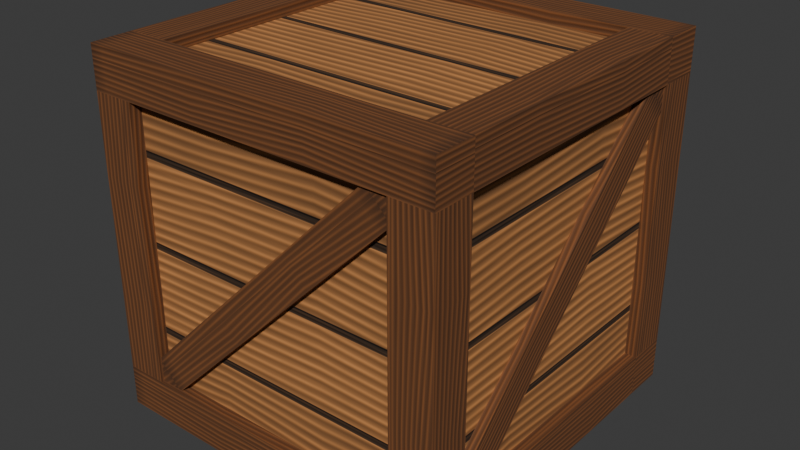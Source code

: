 # Source: crate.blend  (saved by Blender 5.2.44; exported with 4.5.12 LTS)
import bpy
from mathutils import Matrix  # noqa: F401  (used for matrix-valued properties, if any)

bpy.ops.wm.read_factory_settings(use_empty=True)
scene = bpy.context.scene
scene.name = 'Scene'

# ---- collections
col_collection = bpy.data.collections.new('Collection'); scene.collection.children.link(col_collection)

# ---- images (referenced by path relative to the original .blend; pixels are not part of the script)
import os
ASSET_DIR = os.environ.get("B2B_ASSET_DIR", "")  # directory of the original .blend (textures are referenced by path, not embedded)
HERE = os.path.dirname(os.path.abspath(__file__))  # packed textures are extracted next to this script under _unpacked/

def load_image(name, relpath, width, height, colorspace="sRGB"):
    """Load a texture the original file referenced (path relative to the .blend, or extracted next to this script)."""
    p = next((c for c in (os.path.join(HERE, relpath), os.path.join(ASSET_DIR, relpath)) if relpath and os.path.exists(c)), "")
    if p:
        img = bpy.data.images.load(p, check_existing=True)
        img.name = name
    else:  # same state as the original file: an image datablock whose file is absent (Cycles renders it pink)
        img = bpy.data.images.new(name, width, height)
        img.source = "FILE"
        img.filepath = "//" + (relpath or name)
    img.colorspace_settings.name = colorspace
    return img
img_crate_basecolor = load_image('crate_basecolor', '_unpacked/crate_basecolor.a16b500d.png', 1024, 1024, 'sRGB')
img_crate_normal = load_image('crate_normal', '_unpacked/crate_normal.94836e50.png', 1024, 1024, 'Non-Color')

# ---- materials (node trees are filled in below, after node groups)
mat_crate_wood_1k = bpy.data.materials.new('crate_wood_1K')

# ---- material node trees
mat_crate_wood_1k.use_nodes = True; mat_crate_wood_1k.node_tree.nodes.clear()
_N = mat_crate_wood_1k.node_tree.nodes; _L = mat_crate_wood_1k.node_tree.links
n0 = _N.new('ShaderNodeBsdfPrincipled'); n0.name = 'Principled BSDF'; n0.location = (-200, 100)
n0.inputs[2].default_value = 0.85
n0.inputs[10].default_value = 0.005
n1 = _N.new('ShaderNodeOutputMaterial'); n1.name = 'Material Output'; n1.location = (200, 100)
n2 = _N.new('ShaderNodeTexImage'); n2.name = 'Image Texture'; n2.location = (0, 0)
n2.image = img_crate_basecolor
n3 = _N.new('ShaderNodeTexImage'); n3.name = 'Image Texture.001'; n3.location = (0, 0)
n3.image = img_crate_normal
n4 = _N.new('ShaderNodeNormalMap'); n4.name = 'Normal Map'; n4.location = (0, 0)
n4.width = 160
_L.new(n0.outputs[0], n1.inputs[0])
_L.new(n2.outputs[0], n0.inputs[0])
_L.new(n3.outputs[0], n4.inputs[1])
_L.new(n4.outputs[0], n0.inputs[5])
n1.is_active_output = True

# ---- world
world_world = bpy.data.worlds.new('World'); scene.world = world_world
world_world.use_nodes = True; world_world.node_tree.nodes.clear()
_N = world_world.node_tree.nodes; _L = world_world.node_tree.links
n0 = _N.new('ShaderNodeOutputWorld'); n0.name = 'World Output'; n0.location = (200, 100)
n1 = _N.new('ShaderNodeBackground'); n1.name = 'Background'; n1.location = (-200, 100)
n1.inputs[0].default_value = (0.05088, 0.05088, 0.05088, 1.0)
_L.new(n1.outputs[0], n0.inputs[0])
n0.is_active_output = True
world_world.color = (0.05088, 0.05088, 0.05088)
world_world.sun_shadow_jitter_overblur = 0.0

# ---- meshes
me_crate = bpy.data.meshes.new('crate')
me_crate.from_pydata([(-0.28, -0.28, 0.02), (-0.28, -0.28, 0.58), (-0.28, 0.28, 0.02), (-0.28, 0.28, 0.58), (0.28, -0.28, 0.02), (0.28, -0.28, 0.58), (0.28, 0.28, 0.02), (0.28, 0.28, 0.58), (-0.3, -0.3, 2.608e-08), (-0.3, -0.3, 0.07), (-0.3, -0.23, 2.608e-08), (-0.3, -0.23, 0.07), (0.3, -0.3, 2.608e-08), (0.3, -0.3, 0.07), (0.3, -0.23, 2.608e-08), (0.3, -0.23, 0.07), (-0.3, -0.3, 0.53), (-0.3, -0.3, 0.6), (-0.3, -0.23, 0.53), (-0.3, -0.23, 0.6), (0.3, -0.3, 0.53), (0.3, -0.3, 0.6), (0.3, -0.23, 0.53), (0.3, -0.23, 0.6), (-0.3, 0.23, 2.608e-08), (-0.3, 0.23, 0.07), (-0.3, 0.3, 2.608e-08), (-0.3, 0.3, 0.07), (0.3, 0.23, 2.608e-08), (0.3, 0.23, 0.07), (0.3, 0.3, 2.608e-08), (0.3, 0.3, 0.07), (-0.3, 0.23, 0.53), (-0.3, 0.23, 0.6), (-0.3, 0.3, 0.53), (-0.3, 0.3, 0.6), (0.3, 0.23, 0.53), (0.3, 0.23, 0.6), (0.3, 0.3, 0.53), (0.3, 0.3, 0.6), (-0.3, -0.23, 2.608e-08), (-0.23, -0.23, 2.608e-08), (-0.3, -0.23, 0.07), (-0.23, -0.23, 0.07), (-0.3, 0.23, 2.608e-08), (-0.23, 0.23, 2.608e-08), (-0.3, 0.23, 0.07), (-0.23, 0.23, 0.07), (0.23, -0.23, 2.608e-08), (0.3, -0.23, 2.608e-08), (0.23, -0.23, 0.07), (0.3, -0.23, 0.07), (0.23, 0.23, 2.608e-08), (0.3, 0.23, 2.608e-08), (0.23, 0.23, 0.07), (0.3, 0.23, 0.07), (-0.3, -0.23, 0.53), (-0.23, -0.23, 0.53), (-0.3, -0.23, 0.6), (-0.23, -0.23, 0.6), (-0.3, 0.23, 0.53), (-0.23, 0.23, 0.53), (-0.3, 0.23, 0.6), (-0.23, 0.23, 0.6), (0.23, -0.23, 0.53), (0.3, -0.23, 0.53), (0.23, -0.23, 0.6), (0.3, -0.23, 0.6), (0.23, 0.23, 0.53), (0.3, 0.23, 0.53), (0.23, 0.23, 0.6), (0.3, 0.23, 0.6), (-0.3, -0.3, 0.07), (-0.3, -0.23, 0.07), (-0.23, -0.3, 0.07), (-0.23, -0.23, 0.07), (-0.3, -0.3, 0.53), (-0.3, -0.23, 0.53), (-0.23, -0.3, 0.53), (-0.23, -0.23, 0.53), (-0.3, 0.23, 0.07), (-0.3, 0.3, 0.07), (-0.23, 0.23, 0.07), (-0.23, 0.3, 0.07), (-0.3, 0.23, 0.53), (-0.3, 0.3, 0.53), (-0.23, 0.23, 0.53), (-0.23, 0.3, 0.53), (0.23, -0.3, 0.07), (0.23, -0.23, 0.07), (0.3, -0.3, 0.07), (0.3, -0.23, 0.07), (0.23, -0.3, 0.53), (0.23, -0.23, 0.53), (0.3, -0.3, 0.53), (0.3, -0.23, 0.53), (0.23, 0.23, 0.07), (0.23, 0.3, 0.07), (0.3, 0.23, 0.07), (0.3, 0.3, 0.07), (0.23, 0.23, 0.53), (0.23, 0.3, 0.53), (0.3, 0.23, 0.53), (0.3, 0.3, 0.53), (0.28, -0.2088, 0.04879), (0.295, -0.2088, 0.04879), (0.28, -0.2512, 0.09121), (0.295, -0.2512, 0.09121), (0.28, 0.2512, 0.5088), (0.295, 0.2512, 0.5088), (0.28, 0.2088, 0.5512), (0.295, 0.2088, 0.5512), (-0.28, 0.2088, 0.04879), (-0.295, 0.2088, 0.04879), (-0.28, 0.2512, 0.09121), (-0.295, 0.2512, 0.09121), (-0.28, -0.2512, 0.5088), (-0.295, -0.2512, 0.5088), (-0.28, -0.2088, 0.5512), (-0.295, -0.2088, 0.5512), (0.2088, 0.28, 0.04879), (0.2088, 0.295, 0.04879), (0.2512, 0.28, 0.09121), (0.2512, 0.295, 0.09121), (-0.2512, 0.28, 0.5088), (-0.2512, 0.295, 0.5088), (-0.2088, 0.28, 0.5512), (-0.2088, 0.295, 0.5512), (-0.2088, -0.28, 0.04879), (-0.2088, -0.295, 0.04879), (-0.2512, -0.28, 0.09121), (-0.2512, -0.295, 0.09121), (0.2512, -0.28, 0.5088), (0.2512, -0.295, 0.5088), (0.2088, -0.28, 0.5512), (0.2088, -0.295, 0.5512)], [], [(1, 2, 0), (6, 5, 4), (4, 1, 0), (3, 6, 2), (2, 4, 0), (5, 3, 1), (9, 10, 8), (14, 13, 12), (12, 9, 8), (11, 14, 10), (10, 12, 8), (13, 11, 9), (17, 18, 16), (22, 21, 20), (20, 17, 16), (19, 22, 18), (18, 20, 16), (21, 19, 17), (25, 26, 24), (30, 29, 28), (28, 25, 24), (27, 30, 26), (26, 28, 24), (29, 27, 25), (33, 34, 32), (38, 37, 36), (36, 33, 32), (35, 38, 34), (34, 36, 32), (37, 35, 33), (41, 42, 40), (46, 45, 44), (44, 41, 40), (43, 46, 42), (42, 44, 40), (45, 43, 41), (49, 50, 48), (54, 53, 52), (52, 49, 48), (51, 54, 50), (50, 52, 48), (53, 51, 49), (57, 58, 56), (62, 61, 60), (60, 57, 56), (59, 62, 58), (58, 60, 56), (61, 59, 57), (65, 66, 64), (70, 69, 68), (68, 65, 64), (67, 70, 66), (66, 68, 64), (69, 67, 65), (73, 74, 72), (78, 77, 76), (76, 73, 72), (75, 78, 74), (74, 76, 72), (77, 75, 73), (81, 82, 80), (86, 85, 84), (84, 81, 80), (83, 86, 82), (82, 84, 80), (85, 83, 81), (89, 90, 88), (94, 93, 92), (92, 89, 88), (91, 94, 90), (90, 92, 88), (93, 91, 89), (97, 98, 96), (102, 101, 100), (100, 97, 96), (99, 102, 98), (98, 100, 96), (101, 99, 97), (105, 106, 104), (110, 109, 108), (108, 105, 104), (107, 110, 106), (104, 110, 108), (109, 107, 105), (113, 114, 112), (118, 117, 116), (116, 113, 112), (115, 118, 114), (112, 118, 116), (117, 115, 113), (121, 122, 120), (126, 125, 124), (124, 121, 120), (123, 126, 122), (120, 126, 124), (125, 123, 121), (129, 130, 128), (134, 133, 132), (132, 129, 128), (131, 134, 130), (128, 134, 132), (133, 131, 129), (1, 3, 2), (6, 7, 5), (4, 5, 1), (3, 7, 6), (2, 6, 4), (5, 7, 3), (9, 11, 10), (14, 15, 13), (12, 13, 9), (11, 15, 14), (10, 14, 12), (13, 15, 11), (17, 19, 18), (22, 23, 21), (20, 21, 17), (19, 23, 22), (18, 22, 20), (21, 23, 19), (25, 27, 26), (30, 31, 29), (28, 29, 25), (27, 31, 30), (26, 30, 28), (29, 31, 27), (33, 35, 34), (38, 39, 37), (36, 37, 33), (35, 39, 38), (34, 38, 36), (37, 39, 35), (41, 43, 42), (46, 47, 45), (44, 45, 41), (43, 47, 46), (42, 46, 44), (45, 47, 43), (49, 51, 50), (54, 55, 53), (52, 53, 49), (51, 55, 54), (50, 54, 52), (53, 55, 51), (57, 59, 58), (62, 63, 61), (60, 61, 57), (59, 63, 62), (58, 62, 60), (61, 63, 59), (65, 67, 66), (70, 71, 69), (68, 69, 65), (67, 71, 70), (66, 70, 68), (69, 71, 67), (73, 75, 74), (78, 79, 77), (76, 77, 73), (75, 79, 78), (74, 78, 76), (77, 79, 75), (81, 83, 82), (86, 87, 85), (84, 85, 81), (83, 87, 86), (82, 86, 84), (85, 87, 83), (89, 91, 90), (94, 95, 93), (92, 93, 89), (91, 95, 94), (90, 94, 92), (93, 95, 91), (97, 99, 98), (102, 103, 101), (100, 101, 97), (99, 103, 102), (98, 102, 100), (101, 103, 99), (105, 107, 106), (110, 111, 109), (108, 109, 105), (107, 111, 110), (104, 106, 110), (109, 111, 107), (113, 115, 114), (118, 119, 117), (116, 117, 113), (115, 119, 118), (112, 114, 118), (117, 119, 115), (121, 123, 122), (126, 127, 125), (124, 125, 121), (123, 127, 126), (120, 122, 126), (125, 127, 123), (129, 131, 130), (134, 135, 133), (132, 133, 129), (131, 135, 134), (128, 130, 134), (133, 135, 131)])
_uv = me_crate.uv_layers.new(name='UVMap')
_uv.uv.foreach_set('vector', [0.01, 0.99, 0.99, 0.51, 0.01, 0.51, 0.99, 0.51, 0.01, 0.99, 0.01, 0.51, 0.99, 0.51, 0.01, 0.99, 0.01, 0.51, 0.01, 0.99, 0.99, 0.51, 0.01, 0.51, 0.01, 0.99, 0.99, 0.51, 0.01, 0.51, 0.99, 0.51, 0.01, 0.99, 0.01, 0.51, 0.4417, 0.4104, 0.5583, 0.2937, 0.4417, 0.2937, 0.5583, 0.2937, 0.4417, 0.4104, 0.4417, 0.2937, 1.0, 0.2937, 0.0, 0.4104, 0.0, 0.2937, 0.0, 0.4104, 1.0, 0.2937, 0.0, 0.2937, 0.0, 0.4104, 1.0, 0.2937, 0.0, 0.2937, 1.0, 0.2937, 0.0, 0.4104, 0.0, 0.2937, 0.4417, 0.4114, 0.5583, 0.2947, 0.4417, 0.2947, 0.5583, 0.2947, 0.4417, 0.4114, 0.4417, 0.2947, 1.0, 0.2947, 0.0, 0.4114, 0.0, 0.2947, 0.0, 0.4114, 1.0, 0.2947, 0.0, 0.2947, 0.0, 0.4114, 1.0, 0.2947, 0.0, 0.2947, 1.0, 0.2947, 0.0, 0.4114, 0.0, 0.2947, 0.4417, 0.3119, 0.5583, 0.1952, 0.4417, 0.1952, 0.5583, 0.1952, 0.4417, 0.3119, 0.4417, 0.1952, 1.0, 0.1952, 0.0, 0.3119, 0.0, 0.1952, 0.0, 0.3119, 1.0, 0.1952, 0.0, 0.1952, 0.0, 0.3119, 1.0, 0.1952, 0.0, 0.1952, 1.0, 0.1952, 0.0, 0.3119, 0.0, 0.1952, 0.4417, 0.2338, 0.5583, 0.1172, 0.4417, 0.1172, 0.5583, 0.1172, 0.4417, 0.2338, 0.4417, 0.1172, 1.0, 0.1172, 0.0, 0.2338, 0.0, 0.1172, 0.0, 0.2338, 1.0, 0.1172, 0.0, 0.1172, 0.0, 0.2338, 1.0, 0.1172, 0.0, 0.1172, 1.0, 0.1172, 0.0, 0.2338, 0.0, 0.1172, 0.4417, 0.155, 0.5583, 0.03834, 0.4417, 0.03834, 0.5583, 0.03834, 0.4417, 0.155, 0.4417, 0.03834, 0.8833, 0.03834, 0.1167, 0.155, 0.1167, 0.03834, 0.1167, 0.155, 0.8833, 0.03834, 0.1167, 0.03834, 0.1167, 0.155, 0.8833, 0.03834, 0.1167, 0.03834, 0.8833, 0.03834, 0.1167, 0.155, 0.1167, 0.03834, 0.4417, 0.267, 0.5583, 0.1503, 0.4417, 0.1503, 0.5583, 0.1503, 0.4417, 0.267, 0.4417, 0.1503, 0.8833, 0.1503, 0.1167, 0.267, 0.1167, 0.1503, 0.1167, 0.267, 0.8833, 0.1503, 0.1167, 0.1503, 0.1167, 0.267, 0.8833, 0.1503, 0.1167, 0.1503, 0.8833, 0.1503, 0.1167, 0.267, 0.1167, 0.1503, 0.4417, 0.2755, 0.5583, 0.1589, 0.4417, 0.1589, 0.5583, 0.1589, 0.4417, 0.2755, 0.4417, 0.1589, 0.8833, 0.1589, 0.1167, 0.2755, 0.1167, 0.1589, 0.1167, 0.2755, 0.8833, 0.1589, 0.1167, 0.1589, 0.1167, 0.2755, 0.8833, 0.1589, 0.1167, 0.1589, 0.8833, 0.1589, 0.1167, 0.2755, 0.1167, 0.1589, 0.4417, 0.1521, 0.5583, 0.03539, 0.4417, 0.03539, 0.5583, 0.03539, 0.4417, 0.1521, 0.4417, 0.03539, 0.8833, 0.03539, 0.1167, 0.1521, 0.1167, 0.03539, 0.1167, 0.1521, 0.8833, 0.03539, 0.1167, 0.03539, 0.1167, 0.1521, 0.8833, 0.03539, 0.1167, 0.03539, 0.8833, 0.03539, 0.1167, 0.1521, 0.1167, 0.03539, 0.4417, 0.1532, 0.5583, 0.03658, 0.4417, 0.03658, 0.5583, 0.03658, 0.4417, 0.1532, 0.4417, 0.03658, 0.8833, 0.03658, 0.1167, 0.1532, 0.1167, 0.03658, 0.1167, 0.1532, 0.8833, 0.03658, 0.1167, 0.03658, 0.1167, 0.1532, 0.8833, 0.03658, 0.1167, 0.03658, 0.8833, 0.03658, 0.1167, 0.1532, 0.1167, 0.03658, 0.4417, 0.4764, 0.5583, 0.3597, 0.4417, 0.3597, 0.5583, 0.3597, 0.4417, 0.4764, 0.4417, 0.3597, 0.8833, 0.3597, 0.1167, 0.4764, 0.1167, 0.3597, 0.1167, 0.4764, 0.8833, 0.3597, 0.1167, 0.3597, 0.1167, 0.4764, 0.8833, 0.3597, 0.1167, 0.3597, 0.8833, 0.3597, 0.1167, 0.4764, 0.1167, 0.3597, 0.4417, 0.3585, 0.5583, 0.2418, 0.4417, 0.2418, 0.5583, 0.2418, 0.4417, 0.3585, 0.4417, 0.2418, 0.8833, 0.2418, 0.1167, 0.3585, 0.1167, 0.2418, 0.1167, 0.3585, 0.8833, 0.2418, 0.1167, 0.2418, 0.1167, 0.3585, 0.8833, 0.2418, 0.1167, 0.2418, 0.8833, 0.2418, 0.1167, 0.3585, 0.1167, 0.2418, 0.4417, 0.2164, 0.5583, 0.09973, 0.4417, 0.09973, 0.5583, 0.09973, 0.4417, 0.2164, 0.4417, 0.09973, 0.8833, 0.09973, 0.1167, 0.2164, 0.1167, 0.09973, 0.1167, 0.2164, 0.8833, 0.09973, 0.1167, 0.09973, 0.1167, 0.2164, 0.8833, 0.09973, 0.1167, 0.09973, 0.8833, 0.09973, 0.1167, 0.2164, 0.1167, 0.09973, 0.45, 0.1929, 0.55, 0.1679, 0.45, 0.1679, 0.55, 0.1679, 0.45, 0.1929, 0.45, 0.1679, 1.042, 0.1679, -0.04212, 0.1929, -0.04212, 0.1679, -0.04212, 0.1929, 1.042, 0.1679, -0.04212, 0.1679, -0.04212, 0.1679, 1.042, 0.2679, 1.042, 0.1679, 1.042, 0.1679, -0.04212, 0.2679, -0.04212, 0.1679, 0.45, 0.3762, 0.55, 0.3512, 0.45, 0.3512, 0.55, 0.3512, 0.45, 0.3762, 0.45, 0.3512, 1.042, 0.3512, -0.04212, 0.3762, -0.04212, 0.3512, -0.04212, 0.3762, 1.042, 0.3512, -0.04212, 0.3512, -0.04212, 0.3512, 1.042, 0.4512, 1.042, 0.3512, 1.042, 0.3512, -0.04212, 0.4512, -0.04212, 0.3512, 0.45, 0.3502, 0.55, 0.3252, 0.45, 0.3252, 0.55, 0.3252, 0.45, 0.3502, 0.45, 0.3252, 1.042, 0.3252, -0.04212, 0.3502, -0.04212, 0.3252, -0.04212, 0.3502, 1.042, 0.3252, -0.04212, 0.3252, -0.04212, 0.3252, 1.042, 0.4252, 1.042, 0.3252, 1.042, 0.3252, -0.04212, 0.4252, -0.04212, 0.3252, 0.45, 0.332, 0.55, 0.307, 0.45, 0.307, 0.55, 0.307, 0.45, 0.332, 0.45, 0.307, 1.042, 0.307, -0.04212, 0.332, -0.04212, 0.307, -0.04212, 0.332, 1.042, 0.307, -0.04212, 0.307, -0.04212, 0.307, 1.042, 0.407, 1.042, 0.307, 1.042, 0.307, -0.04212, 0.407, -0.04212, 0.307, 0.01, 0.99, 0.99, 0.99, 0.99, 0.51, 0.99, 0.51, 0.99, 0.99, 0.01, 0.99, 0.99, 0.51, 0.99, 0.99, 0.01, 0.99, 0.01, 0.99, 0.99, 0.99, 0.99, 0.51, 0.01, 0.99, 0.99, 0.99, 0.99, 0.51, 0.99, 0.51, 0.99, 0.99, 0.01, 0.99, 0.4417, 0.4104, 0.5583, 0.4104, 0.5583, 0.2937, 0.5583, 0.2937, 0.5583, 0.4104, 0.4417, 0.4104, 1.0, 0.2937, 1.0, 0.4104, 0.0, 0.4104, 0.0, 0.4104, 1.0, 0.4104, 1.0, 0.2937, 0.0, 0.4104, 1.0, 0.4104, 1.0, 0.2937, 1.0, 0.2937, 1.0, 0.4104, 0.0, 0.4104, 0.4417, 0.4114, 0.5583, 0.4114, 0.5583, 0.2947, 0.5583, 0.2947, 0.5583, 0.4114, 0.4417, 0.4114, 1.0, 0.2947, 1.0, 0.4114, 0.0, 0.4114, 0.0, 0.4114, 1.0, 0.4114, 1.0, 0.2947, 0.0, 0.4114, 1.0, 0.4114, 1.0, 0.2947, 1.0, 0.2947, 1.0, 0.4114, 0.0, 0.4114, 0.4417, 0.3119, 0.5583, 0.3119, 0.5583, 0.1952, 0.5583, 0.1952, 0.5583, 0.3119, 0.4417, 0.3119, 1.0, 0.1952, 1.0, 0.3119, 0.0, 0.3119, 0.0, 0.3119, 1.0, 0.3119, 1.0, 0.1952, 0.0, 0.3119, 1.0, 0.3119, 1.0, 0.1952, 1.0, 0.1952, 1.0, 0.3119, 0.0, 0.3119, 0.4417, 0.2338, 0.5583, 0.2338, 0.5583, 0.1172, 0.5583, 0.1172, 0.5583, 0.2338, 0.4417, 0.2338, 1.0, 0.1172, 1.0, 0.2338, 0.0, 0.2338, 0.0, 0.2338, 1.0, 0.2338, 1.0, 0.1172, 0.0, 0.2338, 1.0, 0.2338, 1.0, 0.1172, 1.0, 0.1172, 1.0, 0.2338, 0.0, 0.2338, 0.4417, 0.155, 0.5583, 0.155, 0.5583, 0.03834, 0.5583, 0.03834, 0.5583, 0.155, 0.4417, 0.155, 0.8833, 0.03834, 0.8833, 0.155, 0.1167, 0.155, 0.1167, 0.155, 0.8833, 0.155, 0.8833, 0.03834, 0.1167, 0.155, 0.8833, 0.155, 0.8833, 0.03834, 0.8833, 0.03834, 0.8833, 0.155, 0.1167, 0.155, 0.4417, 0.267, 0.5583, 0.267, 0.5583, 0.1503, 0.5583, 0.1503, 0.5583, 0.267, 0.4417, 0.267, 0.8833, 0.1503, 0.8833, 0.267, 0.1167, 0.267, 0.1167, 0.267, 0.8833, 0.267, 0.8833, 0.1503, 0.1167, 0.267, 0.8833, 0.267, 0.8833, 0.1503, 0.8833, 0.1503, 0.8833, 0.267, 0.1167, 0.267, 0.4417, 0.2755, 0.5583, 0.2755, 0.5583, 0.1589, 0.5583, 0.1589, 0.5583, 0.2755, 0.4417, 0.2755, 0.8833, 0.1589, 0.8833, 0.2755, 0.1167, 0.2755, 0.1167, 0.2755, 0.8833, 0.2755, 0.8833, 0.1589, 0.1167, 0.2755, 0.8833, 0.2755, 0.8833, 0.1589, 0.8833, 0.1589, 0.8833, 0.2755, 0.1167, 0.2755, 0.4417, 0.1521, 0.5583, 0.1521, 0.5583, 0.03539, 0.5583, 0.03539, 0.5583, 0.1521, 0.4417, 0.1521, 0.8833, 0.03539, 0.8833, 0.1521, 0.1167, 0.1521, 0.1167, 0.1521, 0.8833, 0.1521, 0.8833, 0.03539, 0.1167, 0.1521, 0.8833, 0.1521, 0.8833, 0.03539, 0.8833, 0.03539, 0.8833, 0.1521, 0.1167, 0.1521, 0.4417, 0.1532, 0.5583, 0.1532, 0.5583, 0.03658, 0.5583, 0.03658, 0.5583, 0.1532, 0.4417, 0.1532, 0.8833, 0.03658, 0.8833, 0.1532, 0.1167, 0.1532, 0.1167, 0.1532, 0.8833, 0.1532, 0.8833, 0.03658, 0.1167, 0.1532, 0.8833, 0.1532, 0.8833, 0.03658, 0.8833, 0.03658, 0.8833, 0.1532, 0.1167, 0.1532, 0.4417, 0.4764, 0.5583, 0.4764, 0.5583, 0.3597, 0.5583, 0.3597, 0.5583, 0.4764, 0.4417, 0.4764, 0.8833, 0.3597, 0.8833, 0.4764, 0.1167, 0.4764, 0.1167, 0.4764, 0.8833, 0.4764, 0.8833, 0.3597, 0.1167, 0.4764, 0.8833, 0.4764, 0.8833, 0.3597, 0.8833, 0.3597, 0.8833, 0.4764, 0.1167, 0.4764, 0.4417, 0.3585, 0.5583, 0.3585, 0.5583, 0.2418, 0.5583, 0.2418, 0.5583, 0.3585, 0.4417, 0.3585, 0.8833, 0.2418, 0.8833, 0.3585, 0.1167, 0.3585, 0.1167, 0.3585, 0.8833, 0.3585, 0.8833, 0.2418, 0.1167, 0.3585, 0.8833, 0.3585, 0.8833, 0.2418, 0.8833, 0.2418, 0.8833, 0.3585, 0.1167, 0.3585, 0.4417, 0.2164, 0.5583, 0.2164, 0.5583, 0.09973, 0.5583, 0.09973, 0.5583, 0.2164, 0.4417, 0.2164, 0.8833, 0.09973, 0.8833, 0.2164, 0.1167, 0.2164, 0.1167, 0.2164, 0.8833, 0.2164, 0.8833, 0.09973, 0.1167, 0.2164, 0.8833, 0.2164, 0.8833, 0.09973, 0.8833, 0.09973, 0.8833, 0.2164, 0.1167, 0.2164, 0.45, 0.1929, 0.55, 0.1929, 0.55, 0.1679, 0.55, 0.1679, 0.55, 0.1929, 0.45, 0.1929, 1.042, 0.1679, 1.042, 0.1929, -0.04212, 0.1929, -0.04212, 0.1929, 1.042, 0.1929, 1.042, 0.1679, -0.04212, 0.1679, -0.04212, 0.2679, 1.042, 0.2679, 1.042, 0.1679, 1.042, 0.2679, -0.04212, 0.2679, 0.45, 0.3762, 0.55, 0.3762, 0.55, 0.3512, 0.55, 0.3512, 0.55, 0.3762, 0.45, 0.3762, 1.042, 0.3512, 1.042, 0.3762, -0.04212, 0.3762, -0.04212, 0.3762, 1.042, 0.3762, 1.042, 0.3512, -0.04212, 0.3512, -0.04212, 0.4512, 1.042, 0.4512, 1.042, 0.3512, 1.042, 0.4512, -0.04212, 0.4512, 0.45, 0.3502, 0.55, 0.3502, 0.55, 0.3252, 0.55, 0.3252, 0.55, 0.3502, 0.45, 0.3502, 1.042, 0.3252, 1.042, 0.3502, -0.04212, 0.3502, -0.04212, 0.3502, 1.042, 0.3502, 1.042, 0.3252, -0.04212, 0.3252, -0.04212, 0.4252, 1.042, 0.4252, 1.042, 0.3252, 1.042, 0.4252, -0.04212, 0.4252, 0.45, 0.332, 0.55, 0.332, 0.55, 0.307, 0.55, 0.307, 0.55, 0.332, 0.45, 0.332, 1.042, 0.307, 1.042, 0.332, -0.04212, 0.332, -0.04212, 0.332, 1.042, 0.332, 1.042, 0.307, -0.04212, 0.307, -0.04212, 0.407, 1.042, 0.407, 1.042, 0.307, 1.042, 0.407, -0.04212, 0.407])
me_crate.materials.append(mat_crate_wood_1k)
me_crate.update()

# ---- objects
ob_crate = bpy.data.objects.new('crate', me_crate)

# ---- transforms, parenting, visibility, modifiers, constraints
ob_crate.location = (0.0, 0.0, 0.0)

# ---- collection membership
scene.collection.objects.link(ob_crate)

# ---- scene / render settings (as saved in the file)
scene.frame_start = 1; scene.frame_end = 250; scene.frame_set(1)
scene.render.engine = 'BLENDER_EEVEE_NEXT'
scene.render.bake_bias = 0.0
scene.render.bake_samples = 0
scene.render.compositor_device = 'GPU'
scene.eevee.use_volume_custom_range = False
scene.eevee.fast_gi_thickness_near = 0.1
scene.eevee.fast_gi_thickness_far = 0.0
scene.eevee.ray_tracing_options.screen_trace_thickness = 0.1
bpy.context.view_layer.update()

# ---- added for rendering (the .blend has no active camera and no usable light): camera, sun
cam_auto = bpy.data.cameras.new('AutoCamera')
cam_auto.lens = 50.0
cam_auto.sensor_width = 36.0
cam_auto.clip_end = 1000.0
ob_auto_camera = bpy.data.objects.new('AutoCamera', cam_auto)
scene.collection.objects.link(ob_auto_camera)
ob_auto_camera.location = (0.961522, -1.15383, 1.06922)
ob_auto_camera.rotation_euler = (1.09748, -7.21219e-08, 0.694738)
scene.camera = ob_auto_camera
light_auto_sun = bpy.data.lights.new('AutoSun', 'SUN')
light_auto_sun.energy = 3.0
light_auto_sun.angle = 0.0523599
ob_auto_sun = bpy.data.objects.new('AutoSun', light_auto_sun)
scene.collection.objects.link(ob_auto_sun)
ob_auto_sun.rotation_euler = (0.872665, 0.174533, 0.523599)
bpy.context.view_layer.update()
